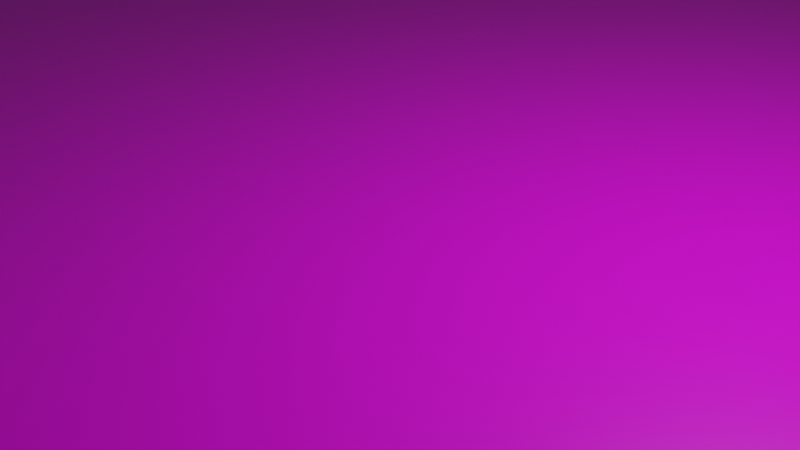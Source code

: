 # Source: floor1.blend  (saved by Blender 2.93.20; exported with 4.5.12 LTS)
import bpy
from mathutils import Matrix  # noqa: F401  (used for matrix-valued properties, if any)

bpy.ops.wm.read_factory_settings(use_empty=True)
scene = bpy.context.scene
scene.name = 'Scene'

# ---- collections
col_collection = bpy.data.collections.new('Collection'); scene.collection.children.link(col_collection)

# ---- images (referenced by path relative to the original .blend; pixels are not part of the script)
import os
ASSET_DIR = os.environ.get("B2B_ASSET_DIR", "")  # directory of the original .blend (textures are referenced by path, not embedded)
HERE = os.path.dirname(os.path.abspath(__file__))  # packed textures are extracted next to this script under _unpacked/

def load_image(name, relpath, width, height, colorspace="sRGB"):
    """Load a texture the original file referenced (path relative to the .blend, or extracted next to this script)."""
    p = next((c for c in (os.path.join(HERE, relpath), os.path.join(ASSET_DIR, relpath)) if relpath and os.path.exists(c)), "")
    if p:
        img = bpy.data.images.load(p, check_existing=True)
        img.name = name
    else:  # same state as the original file: an image datablock whose file is absent (Cycles renders it pink)
        img = bpy.data.images.new(name, width, height)
        img.source = "FILE"
        img.filepath = "//" + (relpath or name)
    img.colorspace_settings.name = colorspace
    return img
img_rocktexture_col_jpg = load_image('rocktexture_col.jpg', 'rocktexture_col.jpg', 1024, 1024, 'sRGB')

# ---- materials (node trees are filled in below, after node groups)
mat_material = bpy.data.materials.new('Material')
mat_material.alpha_threshold = 0.0
mat_material.use_transparent_shadow = False
mat_material.line_color = (0.0, 0.0, 0.0, 1.0)

# ---- material node trees
mat_material.use_nodes = True; mat_material.node_tree.nodes.clear()
_N = mat_material.node_tree.nodes; _L = mat_material.node_tree.links
n0 = _N.new('ShaderNodeOutputMaterial'); n0.name = 'Material Output'; n0.location = (300, 300)
n1 = _N.new('ShaderNodeBsdfPrincipled'); n1.name = 'Principled BSDF'; n1.location = (10, 300)
n1.distribution = 'GGX'
n1.subsurface_method = 'BURLEY'
n1.inputs[2].default_value = 0.4
n1.inputs[3].default_value = 1.45
n1.inputs[27].default_value = (0.0, 0.0, 0.0, 1.0)
n1.inputs[28].default_value = 1.0
n2 = _N.new('ShaderNodeTexImage'); n2.name = 'Image Texture'; n2.location = (-280, 275)
n2.image = img_rocktexture_col_jpg
_L.new(n1.outputs[0], n0.inputs[0])
_L.new(n2.outputs[0], n1.inputs[0])
n0.is_active_output = True

# ---- world
world_world = bpy.data.worlds.new('World'); scene.world = world_world
world_world.use_nodes = True; world_world.node_tree.nodes.clear()
_N = world_world.node_tree.nodes; _L = world_world.node_tree.links
n0 = _N.new('ShaderNodeOutputWorld'); n0.name = 'World Output'; n0.location = (300, 300)
n1 = _N.new('ShaderNodeBackground'); n1.name = 'Background'; n1.location = (10, 300)
n1.inputs[0].default_value = (0.05088, 0.05088, 0.05088, 1.0)
_L.new(n1.outputs[0], n0.inputs[0])
n0.is_active_output = True
world_world.color = (0.05088, 0.05088, 0.05088)
world_world.use_sun_shadow = False
world_world.sun_shadow_jitter_overblur = 0.0

# ---- cameras
cam_camera = bpy.data.cameras.new('Camera')
cam_camera.clip_end = 100.0
cam_camera.ortho_scale = 7.314

# ---- lights
light_light = bpy.data.lights.new('Light', 'POINT')
light_light.transmission_factor = 0.0
light_light.energy = 1000.0
light_light.shadow_soft_size = 0.1
light_light.shadow_maximum_resolution = 0.006
light_light.use_absolute_resolution = True

# ---- meshes
me_cube = bpy.data.meshes.new('Cube')
me_cube.from_pydata([(1.0, 1.0, 1.0), (1.0, 1.0, -1.0), (1.0, -1.0, 1.0), (1.0, -1.0, -1.0), (-1.0, 1.0, 1.0), (-1.0, 1.0, -1.0), (-1.0, -1.0, 1.0), (-1.0, -1.0, -1.0)], [], [(0, 4, 6, 2), (3, 2, 6, 7), (7, 6, 4, 5), (5, 1, 3, 7), (1, 0, 2, 3), (5, 4, 0, 1)])
_uv = me_cube.uv_layers.new(name='UVMap')
_uv.uv.foreach_set('vector', [1.895, 1.895, -0.895, 1.895, -0.895, -0.895, 1.895, -0.895, 1.895, -0.895, 1.895, 1.895, -0.895, 1.895, -0.895, -0.895, -0.895, -0.895, -0.895, 1.895, 1.895, 1.895, 1.895, -0.895, -0.895, 1.895, 1.895, 1.895, 1.895, -0.895, -0.895, -0.895, 1.895, -0.895, 1.895, 1.895, -0.895, 1.895, -0.895, -0.895, -0.895, -0.895, -0.895, 1.895, 1.895, 1.895, 1.895, -0.895])
me_cube.materials.append(mat_material)
me_cube.use_remesh_preserve_volume = False
me_cube.use_remesh_preserve_attributes = False
me_cube.use_mirror_vertex_groups = False
me_cube.update()

# ---- objects
ob_cube = bpy.data.objects.new('Cube', me_cube)
ob_light = bpy.data.objects.new('Light', light_light)
ob_camera = bpy.data.objects.new('Camera', cam_camera)

# ---- transforms, parenting, visibility, modifiers, constraints
ob_cube.location = (0.0, 0.0, 0.0)
ob_cube.scale = (-12.54, -12.54, -0.1897)
ob_cube.lock_rotations_4d = False
ob_cube.empty_display_type = 'ARROWS'
ob_cube.lineart.crease_threshold = 0.0
ob_light.location = (4.076, 1.005, 5.904)
ob_light.rotation_euler = (0.6503, 0.05522, 1.866)
ob_light.lock_rotations_4d = False
ob_light.empty_display_type = 'ARROWS'
ob_light.color = (0.0, 0.0, 0.0, 0.0)
ob_light.lineart.crease_threshold = 0.0
ob_camera.location = (7.359, -6.926, 4.958)
ob_camera.rotation_euler = (1.109, 0.0, 0.8149)
ob_camera.lock_rotations_4d = False
ob_camera.empty_display_type = 'ARROWS'
ob_camera.color = (0.0, 0.0, 0.0, 0.0)
ob_camera.display_type = 'WIRE'
ob_camera.lineart.crease_threshold = 0.0

# ---- collection membership
col_collection.objects.link(ob_cube)
col_collection.objects.link(ob_light)
col_collection.objects.link(ob_camera)

# ---- scene / render settings (as saved in the file)
scene.camera = ob_camera
scene.frame_start = 1; scene.frame_end = 250; scene.frame_set(1)
scene.render.engine = 'BLENDER_EEVEE_NEXT'
scene.cycles.use_denoising = False
scene.cycles.samples = 128
scene.cycles.sampling_pattern = 'TABULATED_SOBOL'
scene.cycles.use_adaptive_sampling = False
scene.cycles.use_light_tree = False
scene.view_settings.view_transform = 'Filmic'
bpy.context.view_layer.update()
